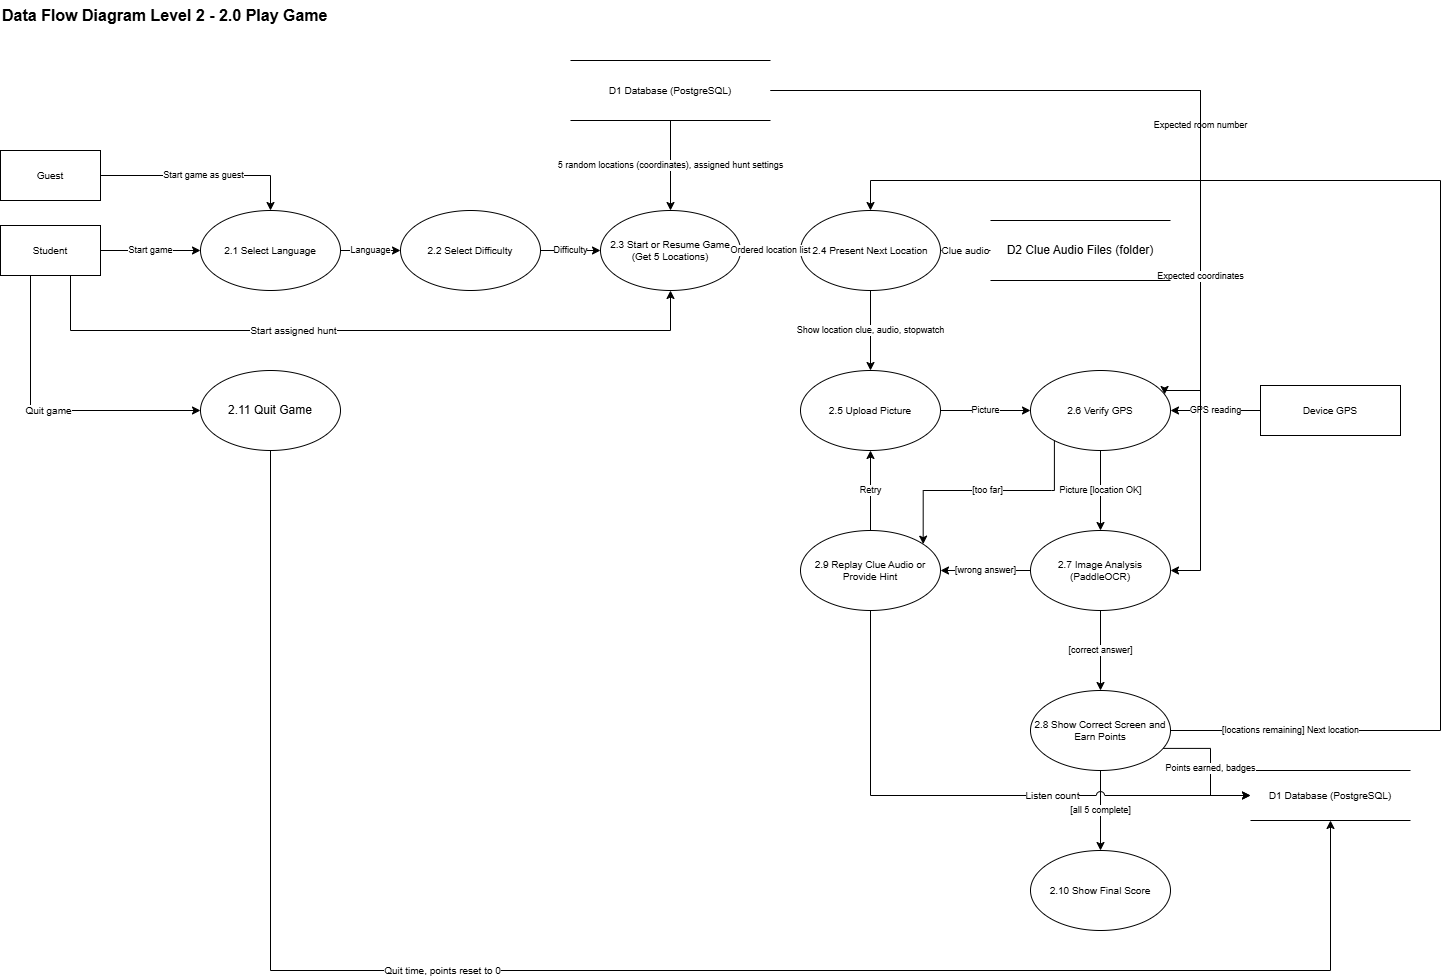

The diagram above was exported from draw.io. Its source (the exported page's mxGraphModel, read from the mxfile embedded in the PNG):
<mxGraphModel dx="1478" dy="1347" grid="1" gridSize="10" guides="1" tooltips="1" connect="1" arrows="1" fold="1" page="1" pageScale="1" pageWidth="850" pageHeight="1100" math="0" shadow="0">
  <root>
    <mxCell id="0" />
    <mxCell id="1" parent="0" />
    <mxCell id="zZdc9KU65iTrJkNsbmna-1" parent="1" style="text;html=1;fontStyle=1;fontSize=16;align=left;verticalAlign=middle;" value="Data Flow Diagram Level 2 - 2.0 Play Game" vertex="1">
      <mxGeometry height="30" width="520" x="120" y="110" as="geometry" />
    </mxCell>
    <mxCell id="zZdc9KU65iTrJkNsbmna-2" parent="1" style="rounded=0;whiteSpace=wrap;html=1;fontSize=10;" value="Guest" vertex="1">
      <mxGeometry height="50" width="100" x="120" y="260" as="geometry" />
    </mxCell>
    <mxCell id="zZdc9KU65iTrJkNsbmna-3" parent="1" style="rounded=0;whiteSpace=wrap;html=1;fontSize=10;" value="Student" vertex="1">
      <mxGeometry height="50" width="100" x="120" y="335" as="geometry" />
    </mxCell>
    <mxCell id="zZdc9KU65iTrJkNsbmna-17" parent="1" style="rounded=0;whiteSpace=wrap;html=1;fontSize=10;" value="Device GPS" vertex="1">
      <mxGeometry height="50" width="140" x="1380" y="495" as="geometry" />
    </mxCell>
    <mxCell id="zZdc9KU65iTrJkNsbmna-4" parent="1" style="ellipse;whiteSpace=wrap;html=1;fontSize=10;" value="2.1 Select Language" vertex="1">
      <mxGeometry height="80" width="140" x="320" y="320" as="geometry" />
    </mxCell>
    <mxCell id="zZdc9KU65iTrJkNsbmna-5" parent="1" style="ellipse;whiteSpace=wrap;html=1;fontSize=10;" value="2.2 Select Difficulty" vertex="1">
      <mxGeometry height="80" width="140" x="520" y="320" as="geometry" />
    </mxCell>
    <mxCell id="zZdc9KU65iTrJkNsbmna-6" parent="1" style="ellipse;whiteSpace=wrap;html=1;fontSize=10;" value="2.3 Start or Resume Game (Get 5 Locations)" vertex="1">
      <mxGeometry height="80" width="140" x="720" y="320" as="geometry" />
    </mxCell>
    <mxCell id="zZdc9KU65iTrJkNsbmna-7" parent="1" style="ellipse;whiteSpace=wrap;html=1;fontSize=10;" value="2.4 Present Next Location" vertex="1">
      <mxGeometry height="80" width="140" x="920" y="320" as="geometry" />
    </mxCell>
    <mxCell id="zZdc9KU65iTrJkNsbmna-8" parent="1" style="ellipse;whiteSpace=wrap;html=1;fontSize=10;" value="2.5 Upload Picture" vertex="1">
      <mxGeometry height="80" width="140" x="920" y="480" as="geometry" />
    </mxCell>
    <mxCell id="zZdc9KU65iTrJkNsbmna-9" parent="1" style="ellipse;whiteSpace=wrap;html=1;fontSize=10;" value="2.6 Verify GPS" vertex="1">
      <mxGeometry height="80" width="140" x="1150" y="480" as="geometry" />
    </mxCell>
    <mxCell id="zZdc9KU65iTrJkNsbmna-10" parent="1" style="ellipse;whiteSpace=wrap;html=1;fontSize=10;" value="2.7 Image Analysis (PaddleOCR)" vertex="1">
      <mxGeometry height="80" width="140" x="1150" y="640" as="geometry" />
    </mxCell>
    <mxCell id="zZdc9KU65iTrJkNsbmna-11" parent="1" style="ellipse;whiteSpace=wrap;html=1;fontSize=10;" value="2.8 Show Correct Screen and Earn Points" vertex="1">
      <mxGeometry height="80" width="140" x="1150" y="800" as="geometry" />
    </mxCell>
    <mxCell id="zZdc9KU65iTrJkNsbmna-12" parent="1" style="ellipse;whiteSpace=wrap;html=1;fontSize=10;" value="2.9 Replay Clue Audio or Provide Hint" vertex="1">
      <mxGeometry height="80" width="140" x="920" y="640" as="geometry" />
    </mxCell>
    <mxCell id="zZdc9KU65iTrJkNsbmna-13" parent="1" style="ellipse;whiteSpace=wrap;html=1;fontSize=10;" value="2.10 Show Final Score" vertex="1">
      <mxGeometry height="80" width="140" x="1150" y="960" as="geometry" />
    </mxCell>
    <mxCell id="zZdc9KU65iTrJkNsbmna-15" parent="1" style="shape=partialRectangle;whiteSpace=wrap;html=1;left=0;right=0;fillColor=none;fontSize=10;" value="D1 Database (PostgreSQL)" vertex="1">
      <mxGeometry height="60" width="200" x="690" y="170" as="geometry" />
    </mxCell>
    <mxCell id="zZdc9KU65iTrJkNsbmna-16" parent="1" style="shape=partialRectangle;whiteSpace=wrap;html=1;left=0;right=0;fillColor=none;fontSize=10;" value="D1 Database (PostgreSQL)" vertex="1">
      <mxGeometry height="50" width="160" x="1370" y="880" as="geometry" />
    </mxCell>
    <mxCell id="zZdc9KU65iTrJkNsbmna-20" edge="1" parent="1" source="zZdc9KU65iTrJkNsbmna-2" style="edgeStyle=orthogonalEdgeStyle;rounded=0;html=1;endArrow=classic;fontSize=9;labelBackgroundColor=default;" target="zZdc9KU65iTrJkNsbmna-4" value="Start game as guest">
      <mxGeometry relative="1" as="geometry" />
    </mxCell>
    <mxCell id="zZdc9KU65iTrJkNsbmna-21" edge="1" parent="1" source="zZdc9KU65iTrJkNsbmna-3" style="edgeStyle=orthogonalEdgeStyle;rounded=0;html=1;endArrow=classic;fontSize=9;labelBackgroundColor=default;" target="zZdc9KU65iTrJkNsbmna-4" value="Start game">
      <mxGeometry relative="1" as="geometry" />
    </mxCell>
    <mxCell id="zZdc9KU65iTrJkNsbmna-22" edge="1" parent="1" source="zZdc9KU65iTrJkNsbmna-4" style="edgeStyle=orthogonalEdgeStyle;rounded=0;html=1;endArrow=classic;fontSize=9;labelBackgroundColor=default;" target="zZdc9KU65iTrJkNsbmna-5" value="Language">
      <mxGeometry relative="1" as="geometry" />
    </mxCell>
    <mxCell id="zZdc9KU65iTrJkNsbmna-23" edge="1" parent="1" source="zZdc9KU65iTrJkNsbmna-5" style="edgeStyle=orthogonalEdgeStyle;rounded=0;html=1;endArrow=classic;fontSize=9;labelBackgroundColor=default;" target="zZdc9KU65iTrJkNsbmna-6" value="Difficulty">
      <mxGeometry relative="1" as="geometry" />
    </mxCell>
    <mxCell id="zZdc9KU65iTrJkNsbmna-24" edge="1" parent="1" source="zZdc9KU65iTrJkNsbmna-15" style="edgeStyle=orthogonalEdgeStyle;rounded=0;html=1;endArrow=classic;fontSize=9;labelBackgroundColor=default;exitX=0.5;exitY=1;entryX=0.5;entryY=0;" target="zZdc9KU65iTrJkNsbmna-6" value="5 random locations (coordinates), assigned hunt settings">
      <mxGeometry relative="1" as="geometry" />
    </mxCell>
    <mxCell id="zZdc9KU65iTrJkNsbmna-25" edge="1" parent="1" source="zZdc9KU65iTrJkNsbmna-6" style="edgeStyle=orthogonalEdgeStyle;rounded=0;html=1;endArrow=classic;fontSize=9;labelBackgroundColor=default;" target="zZdc9KU65iTrJkNsbmna-7" value="Ordered location list">
      <mxGeometry relative="1" as="geometry" />
    </mxCell>
    <mxCell id="zZdc9KU65iTrJkNsbmna-26" edge="1" parent="1" source="zZdc9KU65iTrJkNsbmna-7" style="edgeStyle=orthogonalEdgeStyle;rounded=0;html=1;endArrow=classic;fontSize=9;labelBackgroundColor=default;" target="zZdc9KU65iTrJkNsbmna-8" value="Show location clue, audio, stopwatch">
      <mxGeometry relative="1" as="geometry" />
    </mxCell>
    <mxCell id="zZdc9KU65iTrJkNsbmna-28" edge="1" parent="1" source="zZdc9KU65iTrJkNsbmna-8" style="edgeStyle=orthogonalEdgeStyle;rounded=0;html=1;endArrow=classic;fontSize=9;labelBackgroundColor=default;" target="zZdc9KU65iTrJkNsbmna-9" value="Picture">
      <mxGeometry relative="1" as="geometry" />
    </mxCell>
    <mxCell id="zZdc9KU65iTrJkNsbmna-30" edge="1" parent="1" source="zZdc9KU65iTrJkNsbmna-9" style="edgeStyle=orthogonalEdgeStyle;rounded=0;html=1;endArrow=classic;fontSize=9;labelBackgroundColor=default;" target="zZdc9KU65iTrJkNsbmna-10" value="Picture [location OK]">
      <mxGeometry relative="1" as="geometry" />
    </mxCell>
    <mxCell id="zZdc9KU65iTrJkNsbmna-31" edge="1" parent="1" source="zZdc9KU65iTrJkNsbmna-17" style="edgeStyle=orthogonalEdgeStyle;rounded=0;html=1;endArrow=classic;fontSize=9;labelBackgroundColor=default;exitX=0;exitY=0.5;entryX=1;entryY=0.5;entryDx=0;entryDy=0;" target="zZdc9KU65iTrJkNsbmna-9" value="GPS reading">
      <mxGeometry relative="1" as="geometry" />
    </mxCell>
    <mxCell id="zZdc9KU65iTrJkNsbmna-32" edge="1" parent="1" source="zZdc9KU65iTrJkNsbmna-15" style="edgeStyle=orthogonalEdgeStyle;rounded=0;html=1;endArrow=classic;fontSize=9;labelBackgroundColor=default;exitX=1;exitY=0.5;entryX=1;entryY=0.5;entryDx=0;entryDy=0;" target="zZdc9KU65iTrJkNsbmna-10" value="Expected room number">
      <mxGeometry relative="1" x="-0.0109" as="geometry">
        <Array as="points">
          <mxPoint x="1320" y="200" />
          <mxPoint x="1320" y="680" />
        </Array>
      </mxGeometry>
    </mxCell>
    <mxCell id="zZdc9KU65iTrJkNsbmna-33" edge="1" parent="1" source="zZdc9KU65iTrJkNsbmna-10" style="edgeStyle=orthogonalEdgeStyle;rounded=0;html=1;endArrow=classic;fontSize=9;labelBackgroundColor=default;" target="zZdc9KU65iTrJkNsbmna-11" value="[correct answer]">
      <mxGeometry relative="1" as="geometry" />
    </mxCell>
    <mxCell id="zZdc9KU65iTrJkNsbmna-34" edge="1" parent="1" source="zZdc9KU65iTrJkNsbmna-10" style="edgeStyle=orthogonalEdgeStyle;rounded=0;html=1;endArrow=classic;fontSize=9;labelBackgroundColor=default;" target="zZdc9KU65iTrJkNsbmna-12" value="[wrong answer]">
      <mxGeometry relative="1" as="geometry" />
    </mxCell>
    <mxCell id="zZdc9KU65iTrJkNsbmna-35" edge="1" parent="1" source="zZdc9KU65iTrJkNsbmna-12" style="edgeStyle=orthogonalEdgeStyle;rounded=0;html=1;endArrow=classic;fontSize=9;labelBackgroundColor=default;exitX=0.5;exitY=0;entryX=0.5;entryY=1;" target="zZdc9KU65iTrJkNsbmna-8" value="Retry">
      <mxGeometry relative="1" as="geometry" />
    </mxCell>
    <mxCell id="zZdc9KU65iTrJkNsbmna-37" edge="1" parent="1" source="zZdc9KU65iTrJkNsbmna-11" style="edgeStyle=orthogonalEdgeStyle;rounded=0;html=1;endArrow=classic;fontSize=9;labelBackgroundColor=default;exitX=1;exitY=0.75;entryX=0;entryY=0.5;" target="zZdc9KU65iTrJkNsbmna-16" value="Points earned, badges">
      <mxGeometry relative="1" as="geometry" />
    </mxCell>
    <mxCell id="zZdc9KU65iTrJkNsbmna-39" edge="1" parent="1" source="zZdc9KU65iTrJkNsbmna-11" style="edgeStyle=orthogonalEdgeStyle;rounded=0;html=1;endArrow=classic;fontSize=9;labelBackgroundColor=default;exitX=1;exitY=0.5;entryX=0.5;entryY=0;exitDx=0;exitDy=0;" target="zZdc9KU65iTrJkNsbmna-7" value="[locations remaining] Next location">
      <mxGeometry relative="1" x="-0.8303" as="geometry">
        <mxPoint as="offset" />
        <Array as="points">
          <mxPoint x="1560" y="840" />
          <mxPoint x="1560" y="290" />
          <mxPoint x="990" y="290" />
        </Array>
      </mxGeometry>
    </mxCell>
    <mxCell id="zZdc9KU65iTrJkNsbmna-40" edge="1" parent="1" source="zZdc9KU65iTrJkNsbmna-11" style="edgeStyle=orthogonalEdgeStyle;rounded=0;html=1;endArrow=classic;fontSize=9;labelBackgroundColor=default;" target="zZdc9KU65iTrJkNsbmna-13" value="[all 5 complete]">
      <mxGeometry relative="1" as="geometry" />
    </mxCell>
    <mxCell id="n1" edge="1" parent="1" source="zZdc9KU65iTrJkNsbmna-15" style="edgeStyle=orthogonalEdgeStyle;rounded=0;html=1;endArrow=classic;fontSize=9;labelBackgroundColor=default;exitX=1;exitY=0.5;exitDx=0;exitDy=0;entryX=0.96;entryY=0.3;entryDx=0;entryDy=0;" target="zZdc9KU65iTrJkNsbmna-9" value="Expected coordinates">
      <mxGeometry relative="1" x="0.6" as="geometry">
        <Array as="points">
          <mxPoint x="1320" y="200" />
          <mxPoint x="1320" y="500" />
        </Array>
      </mxGeometry>
    </mxCell>
    <mxCell id="n2" edge="1" parent="1" source="zZdc9KU65iTrJkNsbmna-9" style="edgeStyle=orthogonalEdgeStyle;rounded=0;html=1;endArrow=classic;fontSize=9;labelBackgroundColor=default;exitX=0.15;exitY=0.9;exitDx=0;exitDy=0;entryX=0.9;entryY=0.15;entryDx=0;entryDy=0;" target="zZdc9KU65iTrJkNsbmna-12" value="[too far]">
      <mxGeometry relative="1" as="geometry">
        <Array as="points">
          <mxPoint x="1171" y="600" />
          <mxPoint x="1046" y="600" />
        </Array>
      </mxGeometry>
    </mxCell>
    <mxCell id="audio" parent="1" style="shape=partialRectangle;whiteSpace=wrap;html=1;left=0;right=0;fillColor=none;" value="D2 Clue Audio Files (folder)" vertex="1">
      <mxGeometry height="60" width="180" x="1110" y="330" as="geometry" />
    </mxCell>
    <mxCell id="e-aud" edge="1" parent="1" source="audio" style="edgeStyle=orthogonalEdgeStyle;rounded=0;html=1;endArrow=classic;fontSize=10;labelBackgroundColor=default;jumpStyle=arc;jumpSize=8;exitX=0;exitY=0.5;exitDx=0;exitDy=0;exitPerimeter=0;entryX=1;entryY=0.5;entryDx=0;entryDy=0;entryPerimeter=0;" target="zZdc9KU65iTrJkNsbmna-7" value="Clue audio">
      <mxGeometry relative="1" as="geometry">
        <mxPoint as="offset" />
      </mxGeometry>
    </mxCell>
    <mxCell id="e-hunt" edge="1" parent="1" source="zZdc9KU65iTrJkNsbmna-3" style="edgeStyle=orthogonalEdgeStyle;rounded=0;html=1;endArrow=classic;fontSize=10;labelBackgroundColor=default;jumpStyle=arc;jumpSize=8;exitX=0.7;exitY=1;exitDx=0;exitDy=0;exitPerimeter=0;entryX=0.5;entryY=1;entryDx=0;entryDy=0;entryPerimeter=0;" target="zZdc9KU65iTrJkNsbmna-6" value="Start assigned hunt">
      <mxGeometry relative="1" x="-0.2" as="geometry">
        <mxPoint as="offset" />
        <Array as="points">
          <mxPoint x="190" y="440" />
          <mxPoint x="790" y="440" />
        </Array>
      </mxGeometry>
    </mxCell>
    <mxCell id="p211" parent="1" style="ellipse;whiteSpace=wrap;html=1;" value="2.11 Quit Game" vertex="1">
      <mxGeometry height="80" width="140" x="320" y="480" as="geometry" />
    </mxCell>
    <mxCell id="e-quit" edge="1" parent="1" source="zZdc9KU65iTrJkNsbmna-3" style="edgeStyle=orthogonalEdgeStyle;rounded=0;html=1;endArrow=classic;fontSize=10;labelBackgroundColor=default;jumpStyle=arc;jumpSize=8;exitX=0.3;exitY=1;exitDx=0;exitDy=0;exitPerimeter=0;entryX=0;entryY=0.5;entryDx=0;entryDy=0;entryPerimeter=0;" target="p211" value="Quit game">
      <mxGeometry relative="1" as="geometry">
        <mxPoint as="offset" />
        <Array as="points">
          <mxPoint x="150" y="520" />
        </Array>
      </mxGeometry>
    </mxCell>
    <mxCell id="e-quitd1" edge="1" parent="1" source="p211" style="edgeStyle=orthogonalEdgeStyle;rounded=0;html=1;endArrow=classic;fontSize=10;labelBackgroundColor=default;jumpStyle=arc;jumpSize=8;exitX=0.5;exitY=1;exitDx=0;exitDy=0;exitPerimeter=0;entryX=0.5;entryY=1;entryDx=0;entryDy=0;entryPerimeter=0;" target="zZdc9KU65iTrJkNsbmna-16" value="Quit time, points reset to 0">
      <mxGeometry relative="1" x="-0.2" as="geometry">
        <mxPoint as="offset" />
        <Array as="points">
          <mxPoint x="390" y="1080" />
          <mxPoint x="1450" y="1080" />
        </Array>
      </mxGeometry>
    </mxCell>
    <mxCell id="e-listen" edge="1" parent="1" source="zZdc9KU65iTrJkNsbmna-12" style="edgeStyle=orthogonalEdgeStyle;rounded=0;html=1;endArrow=classic;fontSize=10;labelBackgroundColor=default;jumpStyle=arc;jumpSize=8;exitX=0.5;exitY=1;exitDx=0;exitDy=0;exitPerimeter=0;entryX=0;entryY=0.5;entryDx=0;entryDy=0;entryPerimeter=0;" target="zZdc9KU65iTrJkNsbmna-16" value="Listen count">
      <mxGeometry relative="1" x="0.3" as="geometry">
        <mxPoint as="offset" />
        <Array as="points">
          <mxPoint x="990" y="905" />
        </Array>
      </mxGeometry>
    </mxCell>
  </root>
</mxGraphModel>